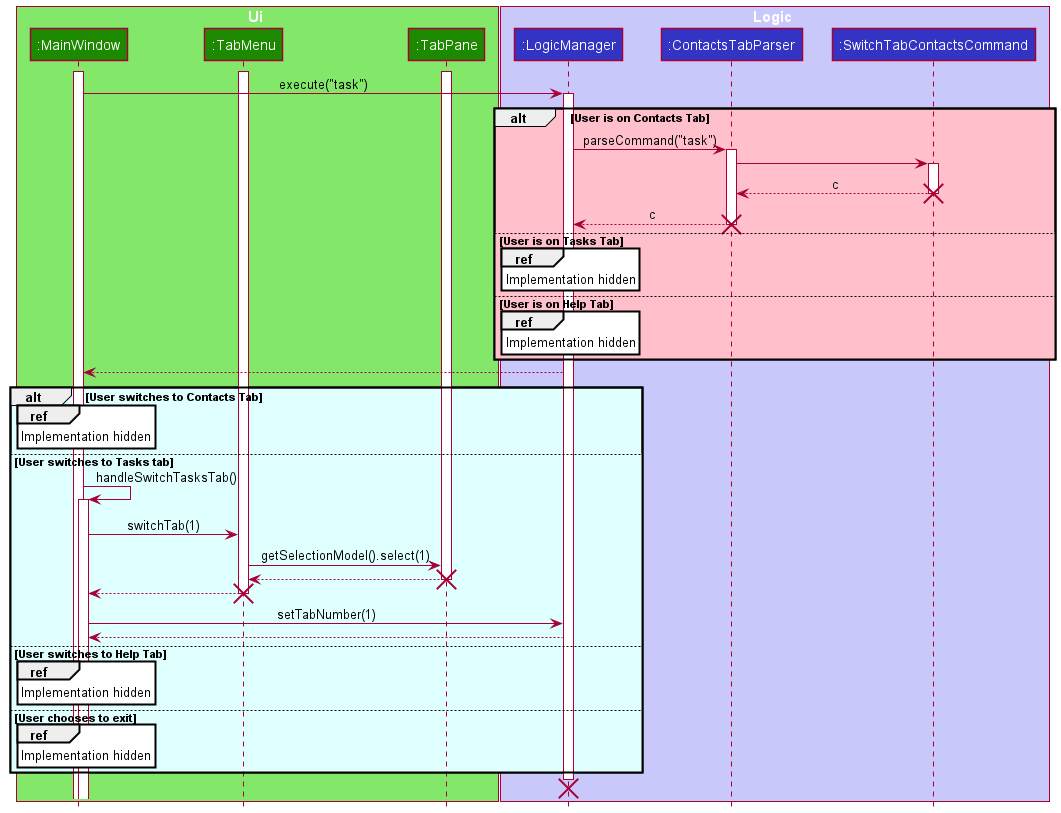

The diagram above was rendered by PlantUML. Its source (embedded in the PNG):
@startuml
!include style.puml
box Ui UI_COLOR_T1
participant ":MainWindow" as MainWindow UI_COLOR
participant ":TabMenu" as TabMenu UI_COLOR
participant ":TabPane" as TabPane UI_COLOR

activate MainWindow
activate TabMenu
activate TabPane
end box

box Logic LOGIC_COLOR_T1
participant ":LogicManager" as LogicManager LOGIC_COLOR
participant ":ContactsTabParser" as ContactsTabParser LOGIC_COLOR
participant ":SwitchTabContactsCommand" as SwitchTabContactsCommand LOGIC_COLOR
MainWindow -> LogicManager: execute("task")
activate LogicManager


alt #pink User is on Contacts Tab
	LogicManager -> ContactsTabParser: parseCommand("task")
	activate ContactsTabParser
	ContactsTabParser -> SwitchTabContactsCommand
	activate SwitchTabContactsCommand
	SwitchTabContactsCommand --> ContactsTabParser: c
	destroy SwitchTabContactsCommand
	ContactsTabParser --> LogicManager: c
	destroy ContactsTabParser
else User is on Tasks Tab
	ref over LogicManager : Implementation hidden

else User is on Help Tab
	ref over LogicManager : Implementation hidden
end
LogicManager --> MainWindow

alt #lightcyan User switches to Contacts Tab
	ref over MainWindow : Implementation hidden
else User switches to Tasks tab
	MainWindow -> MainWindow: handleSwitchTasksTab()
	activate MainWindow
	MainWindow -> TabMenu: switchTab(1)
	TabMenu -> TabPane: getSelectionModel().select(1)
	TabPane --> TabMenu
	destroy TabPane
	TabMenu --> MainWindow
	destroy TabMenu
	MainWindow -> LogicManager: setTabNumber(1)
	LogicManager --> MainWindow
else User switches to Help Tab
	ref over MainWindow : Implementation hidden
else User chooses to exit
	ref over MainWindow : Implementation hidden
end
	destroy LogicManager
@enduml